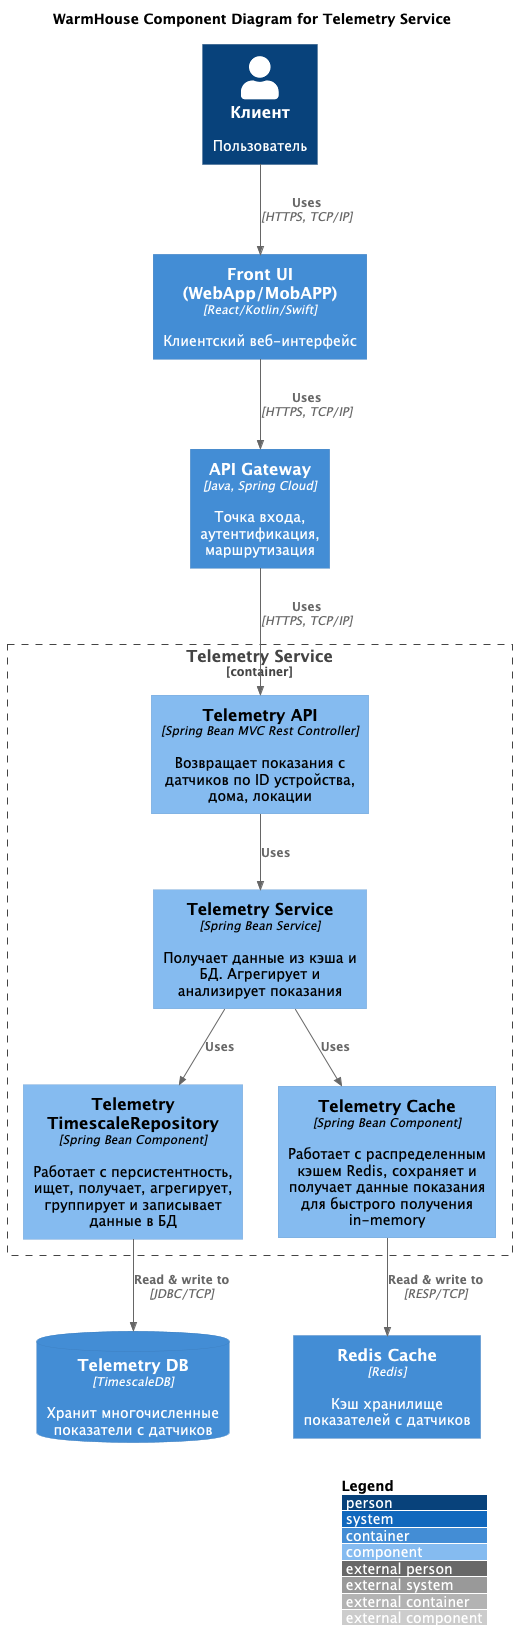

The diagram above was rendered by PlantUML. Its source (embedded in the PNG):
@startuml

!include https://raw.githubusercontent.com/plantuml-stdlib/C4-PlantUML/master/C4_Component.puml

LAYOUT_WITH_LEGEND()

title WarmHouse Component Diagram for Telemetry Service

Person(user, "Клиент", "Пользователь")

Container(front, "Front UI (WebApp/MobAPP)", "React/Kotlin/Swift", "Клиентский веб-интерфейс")
Container(api_gateway, "API Gateway", "Java, Spring Cloud", "Точка входа, аутентификация, маршрутизация")
Container(redis, "Redis Cache", "Redis", "Кэш хранилище показателей с датчиков")
ContainerDb(telemetry_db, "Telemetry DB", "TimescaleDB", "Хранит многочисленные показатели с датчиков")

Container_Boundary(telemetry_service_container, "Telemetry Service") {
    Component(telemetry_controller, "Telemetry API", "Spring Bean MVC Rest Controller", "Возвращает показания с датчиков по ID устройства, дома, локации")
    Component(telemetry_service, "Telemetry Service", "Spring Bean Service", "Получает данные из кэша и БД. Агрегирует и анализирует показания")
    Component(telemetry_repository, "Telemetry TimescaleRepository", "Spring Bean Component", "Работает с персистентность, ищет, получает, агрегирует, группирует и записывает данные в БД")
    Component(telemetry_cache, "Telemetry Cache", "Spring Bean Component", "Работает с распределенным кэшем Redis, сохраняет и получает данные показания для быстрого получения in-memory")

    Rel(user, front, "Uses", "HTTPS, TCP/IP")
    Rel(front, api_gateway, "Uses", "HTTPS, TCP/IP")
    Rel(api_gateway, telemetry_controller, "Uses", "HTTPS, TCP/IP")

    Rel(telemetry_controller, telemetry_service, "Uses")
    Rel(telemetry_service, telemetry_repository, "Uses")
    Rel(telemetry_service, telemetry_cache, "Uses")
    Rel(telemetry_repository, telemetry_db, "Read & write to", "JDBC/TCP")
    Rel(telemetry_cache, redis, "Read & write to", "RESP/TCP")
}

@enduml